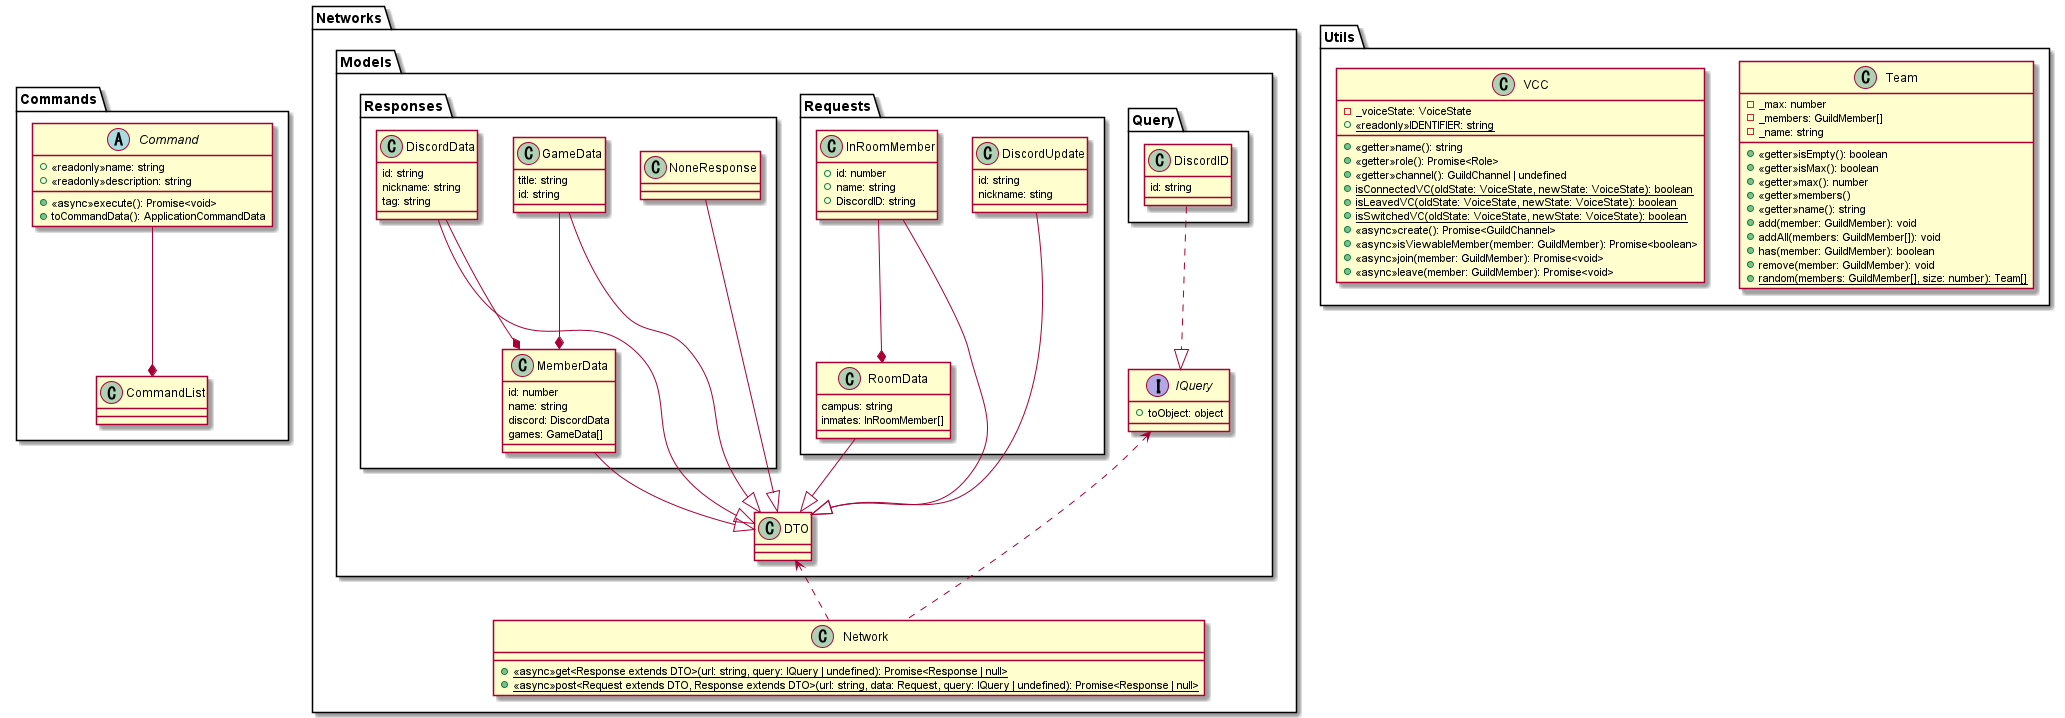

The diagram above was rendered by PlantUML. Its source (embedded in the PNG):
@startuml Discord-bot

package Commands
{
    abstract class Command
    {
        +<<readonly>>name: string
        +<<readonly>>description: string
        +<<async>>execute(): Promise<void>
        +toCommandData(): ApplicationCommandData
    }

    class CommandList
}

package Networks
{
    package Models
    {
        package Query
        {
            class DiscordID
            {
                id: string
            }
        }

        package Requests
        {
            class DiscordUpdate
            {
                id: string
                nickname: sting
            }

            class InRoomMember
            {
                +id: number
                +name: string
                +DiscordID: string
            }

            class RoomData
            {
                campus: string
                inmates: InRoomMember[]
            }
        }

        package Responses
        {
            class DiscordData
            {
                id: string
                nickname: string
                tag: string
            }

            class GameData
            {
                title: string
                id: string
            }

            class MemberData
            {
                id: number
                name: string
                discord: DiscordData
                games: GameData[]
            }

            class NoneResponse
        }
        class DTO
        interface IQuery
        {
            +toObject: object
        }
    }

    class Network
    {
        +<<async>>{static}get<Response extends DTO>(url: string, query: IQuery | undefined): Promise<Response | null>
        +<<async>>{static}post<Request extends DTO, Response extends DTO>(url: string, data: Request, query: IQuery | undefined): Promise<Response | null>
    }
}

package Utils
{
    class Team
    {
        -_max: number
        -_members: GuildMember[]
        -_name: string
        +<<getter>>isEmpty(): boolean
        +<<getter>>isMax(): boolean
        +<<getter>>max(): number
        +<<getter>>members()
        +<<getter>>name(): string
        +add(member: GuildMember): void
        +addAll(members: GuildMember[]): void
        +has(member: GuildMember): boolean
        +remove(member: GuildMember): void
        +{static}random(members: GuildMember[], size: number): Team[]
    }

    class VCC
    {
        -_voiceState: VoiceState
        +<<getter>>name(): string
        +<<getter>>role(): Promise<Role>
        +<<getter>>channel(): GuildChannel | undefined
        +<<readonly>>{static}IDENTIFIER: string
        +{static}isConnectedVC(oldState: VoiceState, newState: VoiceState): boolean
        +{static}isLeavedVC(oldState: VoiceState, newState: VoiceState): boolean
        +{static}isSwitchedVC(oldState: VoiceState, newState: VoiceState): boolean
        +<<async>>create(): Promise<GuildChannel>
        +<<async>>isViewableMember(member: GuildMember): Promise<boolean>
        +<<async>>join(member: GuildMember): Promise<void>
        +<<async>>leave(member: GuildMember): Promise<void>
    }
}

DiscordUpdate --|> DTO
InRoomMember --|> DTO
RoomData --|> DTO
DiscordData --|> DTO
GameData --|> DTO
MemberData --|> DTO
NoneResponse --|> DTO

DiscordID ..|> IQuery

Command --* CommandList
InRoomMember --* RoomData
GameData --* MemberData
DiscordData --* MemberData

Network .up.> IQuery
Network .up.> DTO

@enduml